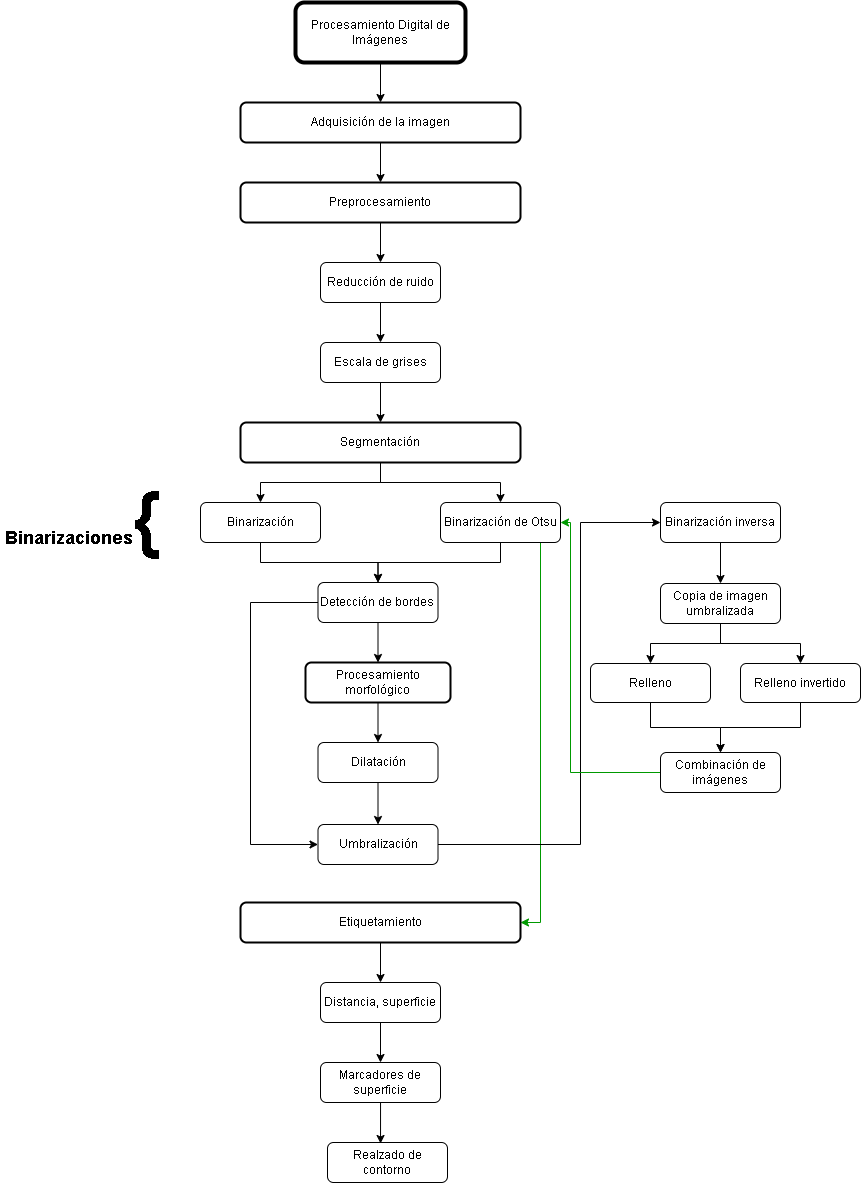

The diagram above was exported from draw.io. Its source (the exported page's mxGraphModel, read from the mxfile embedded in the PNG):
<mxGraphModel dx="1695" dy="460" grid="1" gridSize="10" guides="1" tooltips="1" connect="1" arrows="1" fold="1" page="1" pageScale="1" pageWidth="827" pageHeight="1169" math="0" shadow="0">
  <root>
    <mxCell id="WIyWlLk6GJQsqaUBKTNV-0" />
    <mxCell id="WIyWlLk6GJQsqaUBKTNV-1" parent="WIyWlLk6GJQsqaUBKTNV-0" />
    <mxCell id="khzAaD4dltSQoX8Zi30j-10" value="" style="edgeStyle=orthogonalEdgeStyle;rounded=0;orthogonalLoop=1;jettySize=auto;html=1;" edge="1" parent="WIyWlLk6GJQsqaUBKTNV-1" source="WIyWlLk6GJQsqaUBKTNV-3" target="WIyWlLk6GJQsqaUBKTNV-7">
      <mxGeometry relative="1" as="geometry" />
    </mxCell>
    <mxCell id="WIyWlLk6GJQsqaUBKTNV-3" value="Procesamiento Digital de Imágenes" style="rounded=1;whiteSpace=wrap;html=1;fontSize=12;glass=0;strokeWidth=4;shadow=0;strokeColor=#000000;" parent="WIyWlLk6GJQsqaUBKTNV-1" vertex="1">
      <mxGeometry x="135" y="60" width="170" height="60" as="geometry" />
    </mxCell>
    <mxCell id="khzAaD4dltSQoX8Zi30j-3" value="" style="edgeStyle=orthogonalEdgeStyle;rounded=0;orthogonalLoop=1;jettySize=auto;html=1;" edge="1" parent="WIyWlLk6GJQsqaUBKTNV-1" source="WIyWlLk6GJQsqaUBKTNV-7" target="WIyWlLk6GJQsqaUBKTNV-12">
      <mxGeometry relative="1" as="geometry" />
    </mxCell>
    <mxCell id="WIyWlLk6GJQsqaUBKTNV-7" value="Adquisición de la imagen" style="rounded=1;whiteSpace=wrap;html=1;fontSize=12;glass=0;strokeWidth=2;shadow=0;" parent="WIyWlLk6GJQsqaUBKTNV-1" vertex="1">
      <mxGeometry x="80" y="160" width="280" height="40" as="geometry" />
    </mxCell>
    <mxCell id="khzAaD4dltSQoX8Zi30j-23" style="edgeStyle=orthogonalEdgeStyle;rounded=0;orthogonalLoop=1;jettySize=auto;html=1;" edge="1" parent="WIyWlLk6GJQsqaUBKTNV-1" source="WIyWlLk6GJQsqaUBKTNV-11" target="khzAaD4dltSQoX8Zi30j-11">
      <mxGeometry relative="1" as="geometry" />
    </mxCell>
    <mxCell id="khzAaD4dltSQoX8Zi30j-24" style="edgeStyle=orthogonalEdgeStyle;rounded=0;orthogonalLoop=1;jettySize=auto;html=1;" edge="1" parent="WIyWlLk6GJQsqaUBKTNV-1" source="WIyWlLk6GJQsqaUBKTNV-11" target="khzAaD4dltSQoX8Zi30j-22">
      <mxGeometry relative="1" as="geometry" />
    </mxCell>
    <mxCell id="WIyWlLk6GJQsqaUBKTNV-11" value="Segmentación" style="rounded=1;whiteSpace=wrap;html=1;fontSize=12;glass=0;strokeWidth=2;shadow=0;" parent="WIyWlLk6GJQsqaUBKTNV-1" vertex="1">
      <mxGeometry x="80" y="480" width="280" height="40" as="geometry" />
    </mxCell>
    <mxCell id="khzAaD4dltSQoX8Zi30j-5" value="" style="edgeStyle=orthogonalEdgeStyle;rounded=0;orthogonalLoop=1;jettySize=auto;html=1;" edge="1" parent="WIyWlLk6GJQsqaUBKTNV-1" source="WIyWlLk6GJQsqaUBKTNV-12" target="khzAaD4dltSQoX8Zi30j-4">
      <mxGeometry relative="1" as="geometry" />
    </mxCell>
    <mxCell id="WIyWlLk6GJQsqaUBKTNV-12" value="Preprocesamiento" style="rounded=1;whiteSpace=wrap;html=1;fontSize=12;glass=0;strokeWidth=2;shadow=0;" parent="WIyWlLk6GJQsqaUBKTNV-1" vertex="1">
      <mxGeometry x="80" y="240" width="280" height="40" as="geometry" />
    </mxCell>
    <mxCell id="khzAaD4dltSQoX8Zi30j-19" style="edgeStyle=orthogonalEdgeStyle;rounded=0;orthogonalLoop=1;jettySize=auto;html=1;" edge="1" parent="WIyWlLk6GJQsqaUBKTNV-1" source="khzAaD4dltSQoX8Zi30j-4" target="khzAaD4dltSQoX8Zi30j-6">
      <mxGeometry relative="1" as="geometry" />
    </mxCell>
    <mxCell id="khzAaD4dltSQoX8Zi30j-4" value="Reducción de ruido" style="whiteSpace=wrap;html=1;rounded=1;glass=0;strokeWidth=1;shadow=0;" vertex="1" parent="WIyWlLk6GJQsqaUBKTNV-1">
      <mxGeometry x="160" y="320" width="120" height="40" as="geometry" />
    </mxCell>
    <mxCell id="khzAaD4dltSQoX8Zi30j-21" value="" style="edgeStyle=orthogonalEdgeStyle;rounded=0;orthogonalLoop=1;jettySize=auto;html=1;" edge="1" parent="WIyWlLk6GJQsqaUBKTNV-1" source="khzAaD4dltSQoX8Zi30j-6" target="WIyWlLk6GJQsqaUBKTNV-11">
      <mxGeometry relative="1" as="geometry" />
    </mxCell>
    <mxCell id="khzAaD4dltSQoX8Zi30j-6" value="Escala de grises" style="whiteSpace=wrap;html=1;rounded=1;glass=0;strokeWidth=1;shadow=0;" vertex="1" parent="WIyWlLk6GJQsqaUBKTNV-1">
      <mxGeometry x="160" y="400" width="120" height="40" as="geometry" />
    </mxCell>
    <mxCell id="khzAaD4dltSQoX8Zi30j-32" style="edgeStyle=orthogonalEdgeStyle;rounded=0;orthogonalLoop=1;jettySize=auto;html=1;" edge="1" parent="WIyWlLk6GJQsqaUBKTNV-1" source="khzAaD4dltSQoX8Zi30j-11" target="khzAaD4dltSQoX8Zi30j-12">
      <mxGeometry relative="1" as="geometry" />
    </mxCell>
    <mxCell id="khzAaD4dltSQoX8Zi30j-11" value="Binarización" style="whiteSpace=wrap;html=1;rounded=1;glass=0;strokeWidth=1;shadow=0;" vertex="1" parent="WIyWlLk6GJQsqaUBKTNV-1">
      <mxGeometry x="40" y="560" width="120" height="40" as="geometry" />
    </mxCell>
    <mxCell id="khzAaD4dltSQoX8Zi30j-30" value="" style="edgeStyle=orthogonalEdgeStyle;rounded=0;orthogonalLoop=1;jettySize=auto;html=1;" edge="1" parent="WIyWlLk6GJQsqaUBKTNV-1" source="khzAaD4dltSQoX8Zi30j-12" target="khzAaD4dltSQoX8Zi30j-27">
      <mxGeometry relative="1" as="geometry" />
    </mxCell>
    <mxCell id="khzAaD4dltSQoX8Zi30j-44" value="" style="edgeStyle=orthogonalEdgeStyle;rounded=0;orthogonalLoop=1;jettySize=auto;html=1;fontSize=72;" edge="1" parent="WIyWlLk6GJQsqaUBKTNV-1" source="khzAaD4dltSQoX8Zi30j-13" target="khzAaD4dltSQoX8Zi30j-43">
      <mxGeometry relative="1" as="geometry" />
    </mxCell>
    <mxCell id="khzAaD4dltSQoX8Zi30j-13" value="Binarización inversa" style="whiteSpace=wrap;html=1;rounded=1;glass=0;strokeWidth=1;shadow=0;" vertex="1" parent="WIyWlLk6GJQsqaUBKTNV-1">
      <mxGeometry x="500" y="560" width="120" height="40" as="geometry" />
    </mxCell>
    <mxCell id="khzAaD4dltSQoX8Zi30j-33" style="edgeStyle=orthogonalEdgeStyle;rounded=0;orthogonalLoop=1;jettySize=auto;html=1;entryX=0.5;entryY=0;entryDx=0;entryDy=0;exitX=0.5;exitY=1;exitDx=0;exitDy=0;" edge="1" parent="WIyWlLk6GJQsqaUBKTNV-1" source="khzAaD4dltSQoX8Zi30j-22" target="khzAaD4dltSQoX8Zi30j-12">
      <mxGeometry relative="1" as="geometry" />
    </mxCell>
    <mxCell id="khzAaD4dltSQoX8Zi30j-54" style="edgeStyle=orthogonalEdgeStyle;rounded=0;orthogonalLoop=1;jettySize=auto;html=1;entryX=1;entryY=0.5;entryDx=0;entryDy=0;fontSize=72;strokeColor=#009900;exitX=0.75;exitY=1;exitDx=0;exitDy=0;" edge="1" parent="WIyWlLk6GJQsqaUBKTNV-1" source="khzAaD4dltSQoX8Zi30j-22" target="khzAaD4dltSQoX8Zi30j-35">
      <mxGeometry relative="1" as="geometry">
        <Array as="points">
          <mxPoint x="380" y="600" />
          <mxPoint x="380" y="980" />
        </Array>
      </mxGeometry>
    </mxCell>
    <mxCell id="khzAaD4dltSQoX8Zi30j-22" value="Binarización de Otsu" style="whiteSpace=wrap;html=1;rounded=1;glass=0;strokeWidth=1;shadow=0;" vertex="1" parent="WIyWlLk6GJQsqaUBKTNV-1">
      <mxGeometry x="280" y="560" width="120" height="40" as="geometry" />
    </mxCell>
    <mxCell id="khzAaD4dltSQoX8Zi30j-29" value="" style="edgeStyle=orthogonalEdgeStyle;rounded=0;orthogonalLoop=1;jettySize=auto;html=1;" edge="1" parent="WIyWlLk6GJQsqaUBKTNV-1" source="khzAaD4dltSQoX8Zi30j-27" target="khzAaD4dltSQoX8Zi30j-28">
      <mxGeometry relative="1" as="geometry" />
    </mxCell>
    <mxCell id="khzAaD4dltSQoX8Zi30j-27" value="Procesamiento morfológico" style="rounded=1;whiteSpace=wrap;html=1;fontSize=12;glass=0;strokeWidth=2;shadow=0;" vertex="1" parent="WIyWlLk6GJQsqaUBKTNV-1">
      <mxGeometry x="145" y="720" width="145" height="40" as="geometry" />
    </mxCell>
    <mxCell id="khzAaD4dltSQoX8Zi30j-40" value="" style="edgeStyle=orthogonalEdgeStyle;rounded=0;orthogonalLoop=1;jettySize=auto;html=1;" edge="1" parent="WIyWlLk6GJQsqaUBKTNV-1" source="khzAaD4dltSQoX8Zi30j-28" target="khzAaD4dltSQoX8Zi30j-39">
      <mxGeometry relative="1" as="geometry" />
    </mxCell>
    <mxCell id="khzAaD4dltSQoX8Zi30j-28" value="Dilatación" style="whiteSpace=wrap;html=1;rounded=1;glass=0;strokeWidth=1;shadow=0;" vertex="1" parent="WIyWlLk6GJQsqaUBKTNV-1">
      <mxGeometry x="157.5" y="800" width="120" height="40" as="geometry" />
    </mxCell>
    <mxCell id="khzAaD4dltSQoX8Zi30j-66" style="edgeStyle=orthogonalEdgeStyle;rounded=0;orthogonalLoop=1;jettySize=auto;html=1;fontSize=72;strokeColor=#000000;entryX=0;entryY=0.5;entryDx=0;entryDy=0;" edge="1" parent="WIyWlLk6GJQsqaUBKTNV-1" source="khzAaD4dltSQoX8Zi30j-12" target="khzAaD4dltSQoX8Zi30j-39">
      <mxGeometry relative="1" as="geometry">
        <mxPoint x="140" y="890" as="targetPoint" />
        <Array as="points">
          <mxPoint x="90" y="660" />
          <mxPoint x="90" y="902" />
        </Array>
      </mxGeometry>
    </mxCell>
    <mxCell id="khzAaD4dltSQoX8Zi30j-12" value="Detección de bordes&amp;nbsp;" style="whiteSpace=wrap;html=1;rounded=1;glass=0;strokeWidth=1;shadow=0;" vertex="1" parent="WIyWlLk6GJQsqaUBKTNV-1">
      <mxGeometry x="157.5" y="640" width="120" height="40" as="geometry" />
    </mxCell>
    <mxCell id="khzAaD4dltSQoX8Zi30j-56" value="" style="edgeStyle=orthogonalEdgeStyle;rounded=0;orthogonalLoop=1;jettySize=auto;html=1;fontSize=72;strokeColor=#000000;" edge="1" parent="WIyWlLk6GJQsqaUBKTNV-1" source="khzAaD4dltSQoX8Zi30j-35" target="khzAaD4dltSQoX8Zi30j-55">
      <mxGeometry relative="1" as="geometry" />
    </mxCell>
    <mxCell id="khzAaD4dltSQoX8Zi30j-35" value="Etiquetamiento" style="rounded=1;whiteSpace=wrap;html=1;fontSize=12;glass=0;strokeWidth=2;shadow=0;" vertex="1" parent="WIyWlLk6GJQsqaUBKTNV-1">
      <mxGeometry x="80" y="960" width="280" height="40" as="geometry" />
    </mxCell>
    <mxCell id="khzAaD4dltSQoX8Zi30j-41" style="edgeStyle=orthogonalEdgeStyle;rounded=0;orthogonalLoop=1;jettySize=auto;html=1;entryX=0;entryY=0.5;entryDx=0;entryDy=0;" edge="1" parent="WIyWlLk6GJQsqaUBKTNV-1" source="khzAaD4dltSQoX8Zi30j-39" target="khzAaD4dltSQoX8Zi30j-13">
      <mxGeometry relative="1" as="geometry">
        <Array as="points">
          <mxPoint x="420" y="902" />
          <mxPoint x="420" y="580" />
        </Array>
      </mxGeometry>
    </mxCell>
    <mxCell id="khzAaD4dltSQoX8Zi30j-39" value="Umbralización" style="whiteSpace=wrap;html=1;rounded=1;glass=0;strokeWidth=1;shadow=0;" vertex="1" parent="WIyWlLk6GJQsqaUBKTNV-1">
      <mxGeometry x="157.5" y="882" width="120" height="40" as="geometry" />
    </mxCell>
    <mxCell id="khzAaD4dltSQoX8Zi30j-42" value="&lt;h1&gt;&lt;font style=&quot;font-size: 18px;&quot;&gt;Binarizaciones&lt;/font&gt;&lt;font style=&quot;font-size: 72px;&quot;&gt;{&lt;/font&gt;&lt;/h1&gt;" style="text;html=1;strokeColor=none;fillColor=none;spacing=5;spacingTop=-20;whiteSpace=wrap;overflow=hidden;rounded=0;" vertex="1" parent="WIyWlLk6GJQsqaUBKTNV-1">
      <mxGeometry x="-160" y="527.5" width="220" height="105" as="geometry" />
    </mxCell>
    <mxCell id="khzAaD4dltSQoX8Zi30j-46" value="" style="edgeStyle=orthogonalEdgeStyle;rounded=0;orthogonalLoop=1;jettySize=auto;html=1;fontSize=72;" edge="1" parent="WIyWlLk6GJQsqaUBKTNV-1" source="khzAaD4dltSQoX8Zi30j-43" target="khzAaD4dltSQoX8Zi30j-45">
      <mxGeometry relative="1" as="geometry" />
    </mxCell>
    <mxCell id="khzAaD4dltSQoX8Zi30j-48" style="edgeStyle=orthogonalEdgeStyle;rounded=0;orthogonalLoop=1;jettySize=auto;html=1;entryX=0.5;entryY=0;entryDx=0;entryDy=0;fontSize=72;" edge="1" parent="WIyWlLk6GJQsqaUBKTNV-1" source="khzAaD4dltSQoX8Zi30j-43" target="khzAaD4dltSQoX8Zi30j-47">
      <mxGeometry relative="1" as="geometry" />
    </mxCell>
    <mxCell id="khzAaD4dltSQoX8Zi30j-43" value="Copia de imagen umbralizada" style="whiteSpace=wrap;html=1;rounded=1;glass=0;strokeWidth=1;shadow=0;" vertex="1" parent="WIyWlLk6GJQsqaUBKTNV-1">
      <mxGeometry x="500" y="641" width="120" height="40" as="geometry" />
    </mxCell>
    <mxCell id="khzAaD4dltSQoX8Zi30j-52" style="edgeStyle=orthogonalEdgeStyle;rounded=0;orthogonalLoop=1;jettySize=auto;html=1;entryX=0.5;entryY=0;entryDx=0;entryDy=0;fontSize=72;" edge="1" parent="WIyWlLk6GJQsqaUBKTNV-1" source="khzAaD4dltSQoX8Zi30j-45" target="khzAaD4dltSQoX8Zi30j-50">
      <mxGeometry relative="1" as="geometry" />
    </mxCell>
    <mxCell id="khzAaD4dltSQoX8Zi30j-45" value="Relleno" style="whiteSpace=wrap;html=1;rounded=1;glass=0;strokeWidth=1;shadow=0;" vertex="1" parent="WIyWlLk6GJQsqaUBKTNV-1">
      <mxGeometry x="430" y="721" width="120" height="39" as="geometry" />
    </mxCell>
    <mxCell id="khzAaD4dltSQoX8Zi30j-51" value="" style="edgeStyle=orthogonalEdgeStyle;rounded=0;orthogonalLoop=1;jettySize=auto;html=1;fontSize=72;" edge="1" parent="WIyWlLk6GJQsqaUBKTNV-1" source="khzAaD4dltSQoX8Zi30j-47" target="khzAaD4dltSQoX8Zi30j-50">
      <mxGeometry relative="1" as="geometry" />
    </mxCell>
    <mxCell id="khzAaD4dltSQoX8Zi30j-47" value="Relleno invertido" style="whiteSpace=wrap;html=1;rounded=1;glass=0;strokeWidth=1;shadow=0;" vertex="1" parent="WIyWlLk6GJQsqaUBKTNV-1">
      <mxGeometry x="580" y="721" width="120" height="39" as="geometry" />
    </mxCell>
    <mxCell id="khzAaD4dltSQoX8Zi30j-53" style="edgeStyle=orthogonalEdgeStyle;rounded=0;orthogonalLoop=1;jettySize=auto;html=1;entryX=1;entryY=0.5;entryDx=0;entryDy=0;fontSize=72;strokeColor=#009900;" edge="1" parent="WIyWlLk6GJQsqaUBKTNV-1" source="khzAaD4dltSQoX8Zi30j-50" target="khzAaD4dltSQoX8Zi30j-22">
      <mxGeometry relative="1" as="geometry">
        <Array as="points">
          <mxPoint x="410" y="830" />
          <mxPoint x="410" y="580" />
        </Array>
      </mxGeometry>
    </mxCell>
    <mxCell id="khzAaD4dltSQoX8Zi30j-50" value="Combinación de imágenes" style="whiteSpace=wrap;html=1;rounded=1;glass=0;strokeWidth=1;shadow=0;" vertex="1" parent="WIyWlLk6GJQsqaUBKTNV-1">
      <mxGeometry x="500" y="810" width="120" height="40" as="geometry" />
    </mxCell>
    <mxCell id="khzAaD4dltSQoX8Zi30j-59" value="" style="edgeStyle=orthogonalEdgeStyle;rounded=0;orthogonalLoop=1;jettySize=auto;html=1;fontSize=72;strokeColor=#000000;" edge="1" parent="WIyWlLk6GJQsqaUBKTNV-1" source="khzAaD4dltSQoX8Zi30j-55" target="khzAaD4dltSQoX8Zi30j-58">
      <mxGeometry relative="1" as="geometry" />
    </mxCell>
    <mxCell id="khzAaD4dltSQoX8Zi30j-55" value="Distancia, superficie" style="whiteSpace=wrap;html=1;rounded=1;glass=0;strokeWidth=1;shadow=0;" vertex="1" parent="WIyWlLk6GJQsqaUBKTNV-1">
      <mxGeometry x="160" y="1040" width="120" height="40" as="geometry" />
    </mxCell>
    <mxCell id="khzAaD4dltSQoX8Zi30j-57" style="edgeStyle=orthogonalEdgeStyle;rounded=0;orthogonalLoop=1;jettySize=auto;html=1;exitX=0.5;exitY=1;exitDx=0;exitDy=0;fontSize=72;strokeColor=#000000;" edge="1" parent="WIyWlLk6GJQsqaUBKTNV-1" source="khzAaD4dltSQoX8Zi30j-55" target="khzAaD4dltSQoX8Zi30j-55">
      <mxGeometry relative="1" as="geometry" />
    </mxCell>
    <mxCell id="khzAaD4dltSQoX8Zi30j-61" value="" style="edgeStyle=orthogonalEdgeStyle;rounded=0;orthogonalLoop=1;jettySize=auto;html=1;fontSize=72;strokeColor=#000000;entryX=0.442;entryY=0.025;entryDx=0;entryDy=0;entryPerimeter=0;" edge="1" parent="WIyWlLk6GJQsqaUBKTNV-1" source="khzAaD4dltSQoX8Zi30j-58" target="khzAaD4dltSQoX8Zi30j-64">
      <mxGeometry relative="1" as="geometry">
        <mxPoint x="220.0999999999999" y="1201" as="targetPoint" />
      </mxGeometry>
    </mxCell>
    <mxCell id="khzAaD4dltSQoX8Zi30j-58" value="Marcadores de superficie" style="whiteSpace=wrap;html=1;rounded=1;glass=0;strokeWidth=1;shadow=0;" vertex="1" parent="WIyWlLk6GJQsqaUBKTNV-1">
      <mxGeometry x="160" y="1120" width="120" height="40" as="geometry" />
    </mxCell>
    <mxCell id="khzAaD4dltSQoX8Zi30j-64" value="Realzado de contorno" style="whiteSpace=wrap;html=1;rounded=1;glass=0;strokeWidth=1;shadow=0;" vertex="1" parent="WIyWlLk6GJQsqaUBKTNV-1">
      <mxGeometry x="167" y="1200" width="120" height="40" as="geometry" />
    </mxCell>
  </root>
</mxGraphModel>